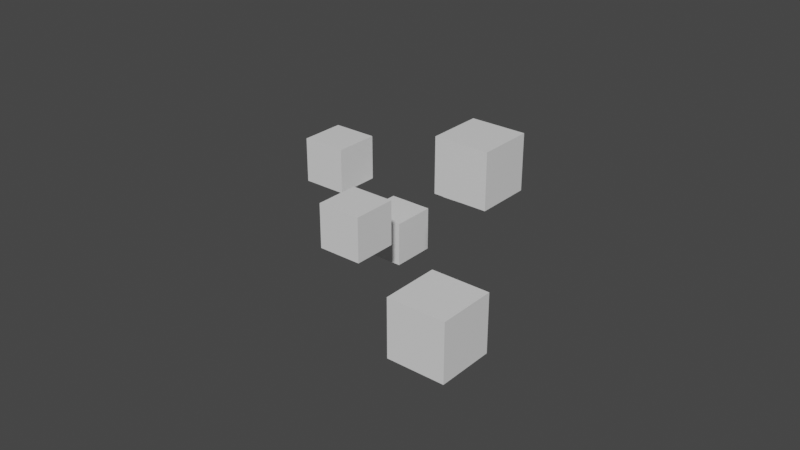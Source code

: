 # Source: CentreOfTheMeshes.blend  (saved by Blender 4.0.36; exported with 4.5.12 LTS)
import bpy
from mathutils import Matrix  # noqa: F401  (used for matrix-valued properties, if any)

bpy.ops.wm.read_factory_settings(use_empty=True)
scene = bpy.context.scene
scene.name = 'Scene'

# ---- collections
col_collection = bpy.data.collections.new('Collection'); scene.collection.children.link(col_collection)

# ---- materials (node trees are filled in below, after node groups)
mat_material = bpy.data.materials.new('Material')
mat_material.alpha_threshold = 0.0
mat_material.use_transparent_shadow = False
mat_material.roughness = 0.5
mat_material.line_color = (0.0, 0.0, 0.0, 1.0)

# ---- material node trees
mat_material.use_nodes = True; mat_material.node_tree.nodes.clear()
_N = mat_material.node_tree.nodes; _L = mat_material.node_tree.links
n0 = _N.new('ShaderNodeOutputMaterial'); n0.name = 'Material Output'; n0.location = (300, 300)
n1 = _N.new('ShaderNodeBsdfPrincipled'); n1.name = 'Principled BSDF'; n1.location = (10, 300)
n1.distribution = 'GGX'
n1.subsurface_method = 'RANDOM_WALK_SKIN'
n1.inputs[3].default_value = 1.45
n1.inputs[27].default_value = (0.0, 0.0, 0.0, 1.0)
n1.inputs[28].default_value = 1.0
_L.new(n1.outputs[0], n0.inputs[0])
n0.is_active_output = True

# ---- world
world_world = bpy.data.worlds.new('World'); scene.world = world_world
world_world.use_nodes = True; world_world.node_tree.nodes.clear()
_N = world_world.node_tree.nodes; _L = world_world.node_tree.links
n0 = _N.new('ShaderNodeOutputWorld'); n0.name = 'World Output'; n0.location = (300, 300)
n1 = _N.new('ShaderNodeBackground'); n1.name = 'Background'; n1.location = (10, 300)
n1.inputs[0].default_value = (0.05088, 0.05088, 0.05088, 1.0)
_L.new(n1.outputs[0], n0.inputs[0])
n0.is_active_output = True
world_world.color = (0.05088, 0.05088, 0.05088)
world_world.use_sun_shadow = False
world_world.sun_shadow_jitter_overblur = 0.0

# ---- meshes
me_cube = bpy.data.meshes.new('Cube')
me_cube.from_pydata([(2.0, 0.0, 2.0), (2.0, 0.0, 0.0), (2.0, -2.0, 2.0), (2.0, -2.0, 0.0), (0.0, 0.0, 2.0), (0.0, 0.0, 0.0), (0.0, -2.0, 2.0), (0.0, -2.0, 0.0)], [], [(0, 4, 6, 2), (3, 2, 6, 7), (7, 6, 4, 5), (5, 1, 3, 7), (1, 0, 2, 3), (5, 4, 0, 1)])
_uv = me_cube.uv_layers.new(name='UVMap')
_uv.uv.foreach_set('vector', [0.625, 0.5, 0.875, 0.5, 0.875, 0.75, 0.625, 0.75, 0.375, 0.75, 0.625, 0.75, 0.625, 1.0, 0.375, 1.0, 0.375, 0.0, 0.625, 0.0, 0.625, 0.25, 0.375, 0.25, 0.125, 0.5, 0.375, 0.5, 0.375, 0.75, 0.125, 0.75, 0.375, 0.5, 0.625, 0.5, 0.625, 0.75, 0.375, 0.75, 0.375, 0.25, 0.625, 0.25, 0.625, 0.5, 0.375, 0.5])
me_cube.materials.append(mat_material)
me_cube.use_mirror_vertex_groups = False
me_cube.update()
me_cube_001 = bpy.data.meshes.new('Cube.001')
me_cube_001.from_pydata([(2.0, 0.0, 2.0), (2.0, 0.0, 0.0), (2.0, -2.0, 2.0), (2.0, -2.0, 0.0), (0.0, 0.0, 2.0), (0.0, 0.0, 0.0), (0.0, -2.0, 2.0), (0.0, -2.0, 0.0)], [], [(0, 4, 6, 2), (3, 2, 6, 7), (7, 6, 4, 5), (5, 1, 3, 7), (1, 0, 2, 3), (5, 4, 0, 1)])
_uv = me_cube_001.uv_layers.new(name='UVMap')
_uv.uv.foreach_set('vector', [0.625, 0.5, 0.875, 0.5, 0.875, 0.75, 0.625, 0.75, 0.375, 0.75, 0.625, 0.75, 0.625, 1.0, 0.375, 1.0, 0.375, 0.0, 0.625, 0.0, 0.625, 0.25, 0.375, 0.25, 0.125, 0.5, 0.375, 0.5, 0.375, 0.75, 0.125, 0.75, 0.375, 0.5, 0.625, 0.5, 0.625, 0.75, 0.375, 0.75, 0.375, 0.25, 0.625, 0.25, 0.625, 0.5, 0.375, 0.5])
me_cube_001.materials.append(mat_material)
me_cube_001.use_mirror_vertex_groups = False
me_cube_001.update()
me_cube_002 = bpy.data.meshes.new('Cube.002')
me_cube_002.from_pydata([(2.0, 0.0, 2.0), (2.0, 0.0, 0.0), (2.0, -2.0, 2.0), (2.0, -2.0, 0.0), (0.0, 0.0, 2.0), (0.0, 0.0, 0.0), (0.0, -2.0, 2.0), (0.0, -2.0, 0.0)], [], [(0, 4, 6, 2), (3, 2, 6, 7), (7, 6, 4, 5), (5, 1, 3, 7), (1, 0, 2, 3), (5, 4, 0, 1)])
_uv = me_cube_002.uv_layers.new(name='UVMap')
_uv.uv.foreach_set('vector', [0.625, 0.5, 0.875, 0.5, 0.875, 0.75, 0.625, 0.75, 0.375, 0.75, 0.625, 0.75, 0.625, 1.0, 0.375, 1.0, 0.375, 0.0, 0.625, 0.0, 0.625, 0.25, 0.375, 0.25, 0.125, 0.5, 0.375, 0.5, 0.375, 0.75, 0.125, 0.75, 0.375, 0.5, 0.625, 0.5, 0.625, 0.75, 0.375, 0.75, 0.375, 0.25, 0.625, 0.25, 0.625, 0.5, 0.375, 0.5])
me_cube_002.materials.append(mat_material)
me_cube_002.use_mirror_vertex_groups = False
me_cube_002.update()
me_cube_003 = bpy.data.meshes.new('Cube.003')
me_cube_003.from_pydata([(2.0, 0.0, 2.0), (2.0, 0.0, 0.0), (2.0, -2.0, 2.0), (2.0, -2.0, 0.0), (0.0, 0.0, 2.0), (0.0, 0.0, 0.0), (0.0, -2.0, 2.0), (0.0, -2.0, 0.0)], [], [(0, 4, 6, 2), (3, 2, 6, 7), (7, 6, 4, 5), (5, 1, 3, 7), (1, 0, 2, 3), (5, 4, 0, 1)])
_uv = me_cube_003.uv_layers.new(name='UVMap')
_uv.uv.foreach_set('vector', [0.625, 0.5, 0.875, 0.5, 0.875, 0.75, 0.625, 0.75, 0.375, 0.75, 0.625, 0.75, 0.625, 1.0, 0.375, 1.0, 0.375, 0.0, 0.625, 0.0, 0.625, 0.25, 0.375, 0.25, 0.125, 0.5, 0.375, 0.5, 0.375, 0.75, 0.125, 0.75, 0.375, 0.5, 0.625, 0.5, 0.625, 0.75, 0.375, 0.75, 0.375, 0.25, 0.625, 0.25, 0.625, 0.5, 0.375, 0.5])
me_cube_003.materials.append(mat_material)
me_cube_003.use_mirror_vertex_groups = False
me_cube_003.update()
me_cube_004 = bpy.data.meshes.new('Cube.004')
me_cube_004.from_pydata([(2.0, 0.0, 2.0), (2.0, 0.0, 0.0), (2.0, -2.0, 2.0), (2.0, -2.0, 0.0), (0.0, 0.0, 2.0), (0.0, 0.0, 0.0), (0.0, -2.0, 2.0), (0.0, -2.0, 0.0)], [], [(0, 4, 6, 2), (3, 2, 6, 7), (7, 6, 4, 5), (5, 1, 3, 7), (1, 0, 2, 3), (5, 4, 0, 1)])
_uv = me_cube_004.uv_layers.new(name='UVMap')
_uv.uv.foreach_set('vector', [0.625, 0.5, 0.875, 0.5, 0.875, 0.75, 0.625, 0.75, 0.375, 0.75, 0.625, 0.75, 0.625, 1.0, 0.375, 1.0, 0.375, 0.0, 0.625, 0.0, 0.625, 0.25, 0.375, 0.25, 0.125, 0.5, 0.375, 0.5, 0.375, 0.75, 0.125, 0.75, 0.375, 0.5, 0.625, 0.5, 0.625, 0.75, 0.375, 0.75, 0.375, 0.25, 0.625, 0.25, 0.625, 0.5, 0.375, 0.5])
me_cube_004.materials.append(mat_material)
me_cube_004.use_mirror_vertex_groups = False
me_cube_004.update()
me_cube_005 = bpy.data.meshes.new('Cube.005')
me_cube_005.from_pydata([(2.0, 0.0, 2.0), (2.0, 0.0, 0.0), (2.0, -2.0, 2.0), (2.0, -2.0, 0.0), (0.0, 0.0, 2.0), (0.0, 0.0, 0.0), (0.0, -2.0, 2.0), (0.0, -2.0, 0.0)], [], [(0, 4, 6, 2), (3, 2, 6, 7), (7, 6, 4, 5), (5, 1, 3, 7), (1, 0, 2, 3), (5, 4, 0, 1)])
_uv = me_cube_005.uv_layers.new(name='UVMap')
_uv.uv.foreach_set('vector', [0.625, 0.5, 0.875, 0.5, 0.875, 0.75, 0.625, 0.75, 0.375, 0.75, 0.625, 0.75, 0.625, 1.0, 0.375, 1.0, 0.375, 0.0, 0.625, 0.0, 0.625, 0.25, 0.375, 0.25, 0.125, 0.5, 0.375, 0.5, 0.375, 0.75, 0.125, 0.75, 0.375, 0.5, 0.625, 0.5, 0.625, 0.75, 0.375, 0.75, 0.375, 0.25, 0.625, 0.25, 0.625, 0.5, 0.375, 0.5])
me_cube_005.materials.append(mat_material)
me_cube_005.use_mirror_vertex_groups = False
me_cube_005.update()

# ---- objects
ob_child_2 = bpy.data.objects.new('Child_2', me_cube)
ob_child_1 = bpy.data.objects.new('Child_1', me_cube_001)
ob_child_3 = bpy.data.objects.new('Child_3', me_cube_002)
ob_child_4 = bpy.data.objects.new('Child_4', me_cube_003)
ob_child_5 = bpy.data.objects.new('Child_5', me_cube_004)
ob_product = bpy.data.objects.new('Product', None)
ob_child_4_001 = bpy.data.objects.new('Child_4.001', me_cube_005)

# ---- transforms, parenting, visibility, modifiers, constraints
ob_child_2.parent = ob_product
ob_child_2.location = (-1.764, -0.3653, 0.1293)
ob_child_2.lock_rotations_4d = False
ob_child_2.empty_display_type = 'ARROWS'
ob_child_2.lineart.crease_threshold = 0.0
ob_child_1.parent = ob_product
ob_child_1.location = (-5.584, 2.882, 0.8145)
ob_child_1.lock_rotations_4d = False
ob_child_1.empty_display_type = 'ARROWS'
ob_child_1.lineart.crease_threshold = 0.0
ob_child_3.parent = ob_product
ob_child_3.location = (-0.02592, 5.317, 0.8412)
ob_child_3.lock_rotations_4d = False
ob_child_3.empty_display_type = 'ARROWS'
ob_child_3.lineart.crease_threshold = 0.0
ob_child_4.parent = ob_product
ob_child_4.location = (5.903, -2.887, 5.806)
ob_child_4.lock_rotations_4d = False
ob_child_4.empty_display_type = 'ARROWS'
ob_child_4.lineart.crease_threshold = 0.0
ob_child_5.parent = ob_product
ob_child_5.location = (-3.324, 3.979, -2.366)
ob_child_5.lock_rotations_4d = False
ob_child_5.empty_display_type = 'ARROWS'
ob_child_5.lineart.crease_threshold = 0.0
ob_product.location = (0.0, 0.0, 0.0)
ob_product.empty_display_type = 'CUBE'
ob_child_4_001.parent = ob_child_4
ob_child_4_001.matrix_parent_inverse = Matrix(((1.0, -0.0, 0.0, -7.71), (-0.0, 1.0, -0.0, -0.5585), (0.0, -0.0, 1.0, -3.528), (-0.0, 0.0, -0.0, 1.0)))
ob_child_4_001.location = (10.61, -5.228, 1.405)
ob_child_4_001.lock_rotations_4d = False
ob_child_4_001.empty_display_type = 'ARROWS'
ob_child_4_001.lineart.crease_threshold = 0.0

# ---- collection membership
col_collection.objects.link(ob_child_2)
col_collection.objects.link(ob_child_1)
col_collection.objects.link(ob_child_3)
col_collection.objects.link(ob_child_4)
col_collection.objects.link(ob_child_5)
col_collection.objects.link(ob_product)
col_collection.objects.link(ob_child_4_001)

# ---- scene / render settings (as saved in the file)
scene.frame_start = 1; scene.frame_end = 250; scene.frame_set(1)
scene.render.engine = 'BLENDER_EEVEE_NEXT'
scene.cycles.sampling_pattern = 'TABULATED_SOBOL'
scene.cycles.use_light_tree = False
scene.view_settings.view_transform = 'Filmic'
bpy.context.view_layer.update()

# ---- added for rendering (the .blend has no active camera and no usable light): camera, sun
cam_auto = bpy.data.cameras.new('AutoCamera')
cam_auto.lens = 50.0
cam_auto.sensor_width = 36.0
cam_auto.clip_end = 1000.0
ob_auto_camera = bpy.data.objects.new('AutoCamera', cam_auto)
scene.collection.objects.link(ob_auto_camera)
ob_auto_camera.location = (25.7904, -30.4955, 21.2648)
ob_auto_camera.rotation_euler = (1.09748, -7.21219e-08, 0.694738)
scene.camera = ob_auto_camera
light_auto_sun = bpy.data.lights.new('AutoSun', 'SUN')
light_auto_sun.energy = 3.0
light_auto_sun.angle = 0.0523599
ob_auto_sun = bpy.data.objects.new('AutoSun', light_auto_sun)
scene.collection.objects.link(ob_auto_sun)
ob_auto_sun.rotation_euler = (0.872665, 0.174533, 0.523599)
bpy.context.view_layer.update()
